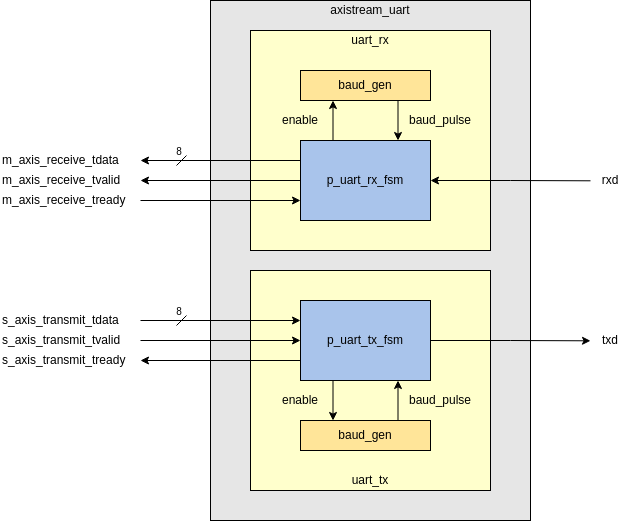

The diagram above was exported from draw.io. Its source (the exported page's mxGraphModel, read from the mxfile embedded in the PNG):
<mxGraphModel dx="819" dy="550" grid="1" gridSize="10" guides="1" tooltips="1" connect="1" arrows="1" fold="1" page="1" pageScale="1" pageWidth="850" pageHeight="1100" math="0" shadow="0">
  <root>
    <mxCell id="0" />
    <mxCell id="1" parent="0" />
    <mxCell id="eyD4BGwEBFvhn-4cKuT_-49" value="" style="rounded=0;whiteSpace=wrap;html=1;fontSize=12;align=left;fillColor=#E6E6E6;" parent="1" vertex="1">
      <mxGeometry x="260" y="180" width="320" height="520" as="geometry" />
    </mxCell>
    <mxCell id="eyD4BGwEBFvhn-4cKuT_-44" value="" style="rounded=0;whiteSpace=wrap;html=1;fontSize=12;align=left;fillColor=#FFFFCC;" parent="1" vertex="1">
      <mxGeometry x="300" y="450" width="240" height="220" as="geometry" />
    </mxCell>
    <mxCell id="eyD4BGwEBFvhn-4cKuT_-43" value="" style="rounded=0;whiteSpace=wrap;html=1;fontSize=12;align=left;fillColor=#FFFFCC;" parent="1" vertex="1">
      <mxGeometry x="300" y="210" width="240" height="220" as="geometry" />
    </mxCell>
    <mxCell id="eyD4BGwEBFvhn-4cKuT_-11" style="edgeStyle=orthogonalEdgeStyle;rounded=0;orthogonalLoop=1;jettySize=auto;html=1;exitX=0.75;exitY=0;exitDx=0;exitDy=0;entryX=0.75;entryY=1;entryDx=0;entryDy=0;startArrow=none;startFill=0;endArrow=classic;endFill=1;" parent="1" source="eyD4BGwEBFvhn-4cKuT_-1" target="eyD4BGwEBFvhn-4cKuT_-4" edge="1">
      <mxGeometry relative="1" as="geometry" />
    </mxCell>
    <mxCell id="eyD4BGwEBFvhn-4cKuT_-1" value="&lt;div&gt;baud_gen&lt;/div&gt;" style="rounded=0;whiteSpace=wrap;html=1;fillColor=#FFE599;" parent="1" vertex="1">
      <mxGeometry x="350" y="600" width="130" height="30" as="geometry" />
    </mxCell>
    <mxCell id="eyD4BGwEBFvhn-4cKuT_-2" value="enable" style="text;html=1;strokeColor=none;fillColor=none;align=center;verticalAlign=middle;whiteSpace=wrap;rounded=0;" parent="1" vertex="1">
      <mxGeometry x="300" y="570" width="100" height="20" as="geometry" />
    </mxCell>
    <mxCell id="eyD4BGwEBFvhn-4cKuT_-3" value="baud_pulse" style="text;html=1;strokeColor=none;fillColor=none;align=center;verticalAlign=middle;whiteSpace=wrap;rounded=0;" parent="1" vertex="1">
      <mxGeometry x="440" y="570" width="100" height="20" as="geometry" />
    </mxCell>
    <mxCell id="eyD4BGwEBFvhn-4cKuT_-10" style="edgeStyle=orthogonalEdgeStyle;rounded=0;orthogonalLoop=1;jettySize=auto;html=1;exitX=0.25;exitY=1;exitDx=0;exitDy=0;entryX=0.25;entryY=0;entryDx=0;entryDy=0;startArrow=none;startFill=0;endArrow=classic;endFill=1;" parent="1" source="eyD4BGwEBFvhn-4cKuT_-4" target="eyD4BGwEBFvhn-4cKuT_-1" edge="1">
      <mxGeometry relative="1" as="geometry" />
    </mxCell>
    <mxCell id="eyD4BGwEBFvhn-4cKuT_-13" style="edgeStyle=orthogonalEdgeStyle;rounded=0;orthogonalLoop=1;jettySize=auto;html=1;exitX=0;exitY=0.5;exitDx=0;exitDy=0;startArrow=classic;startFill=1;endArrow=none;endFill=0;" parent="1" source="eyD4BGwEBFvhn-4cKuT_-4" edge="1">
      <mxGeometry relative="1" as="geometry">
        <mxPoint x="190" y="520" as="targetPoint" />
      </mxGeometry>
    </mxCell>
    <mxCell id="eyD4BGwEBFvhn-4cKuT_-16" style="edgeStyle=orthogonalEdgeStyle;rounded=0;orthogonalLoop=1;jettySize=auto;html=1;exitX=0;exitY=0.25;exitDx=0;exitDy=0;startArrow=classic;startFill=1;endArrow=none;endFill=0;" parent="1" source="eyD4BGwEBFvhn-4cKuT_-4" edge="1">
      <mxGeometry relative="1" as="geometry">
        <mxPoint x="190" y="500" as="targetPoint" />
      </mxGeometry>
    </mxCell>
    <mxCell id="eyD4BGwEBFvhn-4cKuT_-17" style="edgeStyle=orthogonalEdgeStyle;rounded=0;orthogonalLoop=1;jettySize=auto;html=1;exitX=0;exitY=0.75;exitDx=0;exitDy=0;startArrow=none;startFill=0;endArrow=classic;endFill=1;" parent="1" source="eyD4BGwEBFvhn-4cKuT_-4" edge="1">
      <mxGeometry relative="1" as="geometry">
        <mxPoint x="190" y="540" as="targetPoint" />
      </mxGeometry>
    </mxCell>
    <mxCell id="eyD4BGwEBFvhn-4cKuT_-23" style="edgeStyle=orthogonalEdgeStyle;rounded=0;orthogonalLoop=1;jettySize=auto;html=1;exitX=1;exitY=0.5;exitDx=0;exitDy=0;fontSize=10;startArrow=none;startFill=0;endArrow=classic;endFill=1;" parent="1" source="eyD4BGwEBFvhn-4cKuT_-4" edge="1">
      <mxGeometry relative="1" as="geometry">
        <mxPoint x="640" y="520.3103448275863" as="targetPoint" />
      </mxGeometry>
    </mxCell>
    <mxCell id="eyD4BGwEBFvhn-4cKuT_-4" value="p_uart_tx_fsm" style="rounded=0;whiteSpace=wrap;html=1;fillColor=#A9C4EB;" parent="1" vertex="1">
      <mxGeometry x="350" y="480" width="130" height="80" as="geometry" />
    </mxCell>
    <mxCell id="eyD4BGwEBFvhn-4cKuT_-14" value="s_axis_transmit_tvalid" style="text;html=1;strokeColor=none;fillColor=none;align=left;verticalAlign=middle;whiteSpace=wrap;rounded=0;" parent="1" vertex="1">
      <mxGeometry x="50" y="510" width="140" height="20" as="geometry" />
    </mxCell>
    <mxCell id="eyD4BGwEBFvhn-4cKuT_-18" value="s_axis_transmit_tdata" style="text;html=1;strokeColor=none;fillColor=none;align=left;verticalAlign=middle;whiteSpace=wrap;rounded=0;" parent="1" vertex="1">
      <mxGeometry x="50" y="490" width="140" height="20" as="geometry" />
    </mxCell>
    <mxCell id="eyD4BGwEBFvhn-4cKuT_-19" value="s_axis_transmit_tready" style="text;html=1;strokeColor=none;fillColor=none;align=left;verticalAlign=middle;whiteSpace=wrap;rounded=0;" parent="1" vertex="1">
      <mxGeometry x="50" y="530" width="140" height="20" as="geometry" />
    </mxCell>
    <mxCell id="eyD4BGwEBFvhn-4cKuT_-20" value="" style="endArrow=none;html=1;" parent="1" edge="1">
      <mxGeometry width="50" height="50" relative="1" as="geometry">
        <mxPoint x="226" y="505" as="sourcePoint" />
        <mxPoint x="236" y="495" as="targetPoint" />
      </mxGeometry>
    </mxCell>
    <mxCell id="eyD4BGwEBFvhn-4cKuT_-21" value="8" style="text;html=1;strokeColor=none;fillColor=none;align=center;verticalAlign=middle;whiteSpace=wrap;rounded=0;fontSize=10;" parent="1" vertex="1">
      <mxGeometry x="219" y="486" width="20" height="10" as="geometry" />
    </mxCell>
    <mxCell id="eyD4BGwEBFvhn-4cKuT_-24" value="txd" style="text;html=1;strokeColor=none;fillColor=none;align=center;verticalAlign=middle;whiteSpace=wrap;rounded=0;fontSize=12;" parent="1" vertex="1">
      <mxGeometry x="640" y="510" width="40" height="20" as="geometry" />
    </mxCell>
    <mxCell id="eyD4BGwEBFvhn-4cKuT_-42" style="edgeStyle=orthogonalEdgeStyle;rounded=0;orthogonalLoop=1;jettySize=auto;html=1;exitX=0.75;exitY=1;exitDx=0;exitDy=0;entryX=0.75;entryY=0;entryDx=0;entryDy=0;fontSize=12;startArrow=none;startFill=0;endArrow=classic;endFill=1;" parent="1" source="eyD4BGwEBFvhn-4cKuT_-26" target="eyD4BGwEBFvhn-4cKuT_-34" edge="1">
      <mxGeometry relative="1" as="geometry" />
    </mxCell>
    <mxCell id="eyD4BGwEBFvhn-4cKuT_-26" value="&lt;div&gt;baud_gen&lt;/div&gt;" style="rounded=0;whiteSpace=wrap;html=1;fillColor=#FFE599;" parent="1" vertex="1">
      <mxGeometry x="350" y="250" width="130" height="30" as="geometry" />
    </mxCell>
    <mxCell id="eyD4BGwEBFvhn-4cKuT_-27" value="enable" style="text;html=1;strokeColor=none;fillColor=none;align=center;verticalAlign=middle;whiteSpace=wrap;rounded=0;" parent="1" vertex="1">
      <mxGeometry x="300" y="290" width="100" height="20" as="geometry" />
    </mxCell>
    <mxCell id="eyD4BGwEBFvhn-4cKuT_-28" value="baud_pulse" style="text;html=1;strokeColor=none;fillColor=none;align=center;verticalAlign=middle;whiteSpace=wrap;rounded=0;" parent="1" vertex="1">
      <mxGeometry x="440" y="290" width="100" height="20" as="geometry" />
    </mxCell>
    <mxCell id="eyD4BGwEBFvhn-4cKuT_-30" style="edgeStyle=orthogonalEdgeStyle;rounded=0;orthogonalLoop=1;jettySize=auto;html=1;exitX=0;exitY=0.5;exitDx=0;exitDy=0;startArrow=none;startFill=0;endArrow=classic;endFill=1;" parent="1" source="eyD4BGwEBFvhn-4cKuT_-34" edge="1">
      <mxGeometry relative="1" as="geometry">
        <mxPoint x="190" y="360" as="targetPoint" />
      </mxGeometry>
    </mxCell>
    <mxCell id="eyD4BGwEBFvhn-4cKuT_-31" style="edgeStyle=orthogonalEdgeStyle;rounded=0;orthogonalLoop=1;jettySize=auto;html=1;exitX=0;exitY=0.25;exitDx=0;exitDy=0;startArrow=none;startFill=0;endArrow=classic;endFill=1;" parent="1" source="eyD4BGwEBFvhn-4cKuT_-34" edge="1">
      <mxGeometry relative="1" as="geometry">
        <mxPoint x="190" y="340" as="targetPoint" />
      </mxGeometry>
    </mxCell>
    <mxCell id="eyD4BGwEBFvhn-4cKuT_-32" style="edgeStyle=orthogonalEdgeStyle;rounded=0;orthogonalLoop=1;jettySize=auto;html=1;exitX=0;exitY=0.75;exitDx=0;exitDy=0;startArrow=classic;startFill=1;endArrow=none;endFill=0;" parent="1" source="eyD4BGwEBFvhn-4cKuT_-34" edge="1">
      <mxGeometry relative="1" as="geometry">
        <mxPoint x="190" y="380" as="targetPoint" />
      </mxGeometry>
    </mxCell>
    <mxCell id="eyD4BGwEBFvhn-4cKuT_-33" style="edgeStyle=orthogonalEdgeStyle;rounded=0;orthogonalLoop=1;jettySize=auto;html=1;exitX=1;exitY=0.5;exitDx=0;exitDy=0;fontSize=10;startArrow=classic;startFill=1;endArrow=none;endFill=0;" parent="1" source="eyD4BGwEBFvhn-4cKuT_-34" edge="1">
      <mxGeometry relative="1" as="geometry">
        <mxPoint x="640" y="360.3103448275863" as="targetPoint" />
      </mxGeometry>
    </mxCell>
    <mxCell id="eyD4BGwEBFvhn-4cKuT_-41" style="edgeStyle=orthogonalEdgeStyle;rounded=0;orthogonalLoop=1;jettySize=auto;html=1;exitX=0.25;exitY=0;exitDx=0;exitDy=0;entryX=0.25;entryY=1;entryDx=0;entryDy=0;fontSize=12;startArrow=none;startFill=0;endArrow=classic;endFill=1;" parent="1" source="eyD4BGwEBFvhn-4cKuT_-34" target="eyD4BGwEBFvhn-4cKuT_-26" edge="1">
      <mxGeometry relative="1" as="geometry" />
    </mxCell>
    <mxCell id="eyD4BGwEBFvhn-4cKuT_-34" value="p_uart_rx_fsm" style="rounded=0;whiteSpace=wrap;html=1;fillColor=#A9C4EB;" parent="1" vertex="1">
      <mxGeometry x="350" y="320" width="130" height="80" as="geometry" />
    </mxCell>
    <mxCell id="eyD4BGwEBFvhn-4cKuT_-35" value="m_axis_receive_tvalid" style="text;html=1;strokeColor=none;fillColor=none;align=left;verticalAlign=middle;whiteSpace=wrap;rounded=0;" parent="1" vertex="1">
      <mxGeometry x="50" y="350" width="140" height="20" as="geometry" />
    </mxCell>
    <mxCell id="eyD4BGwEBFvhn-4cKuT_-36" value="m_axis_receive_tdata" style="text;html=1;strokeColor=none;fillColor=none;align=left;verticalAlign=middle;whiteSpace=wrap;rounded=0;" parent="1" vertex="1">
      <mxGeometry x="50" y="330" width="140" height="20" as="geometry" />
    </mxCell>
    <mxCell id="eyD4BGwEBFvhn-4cKuT_-37" value="m_axis_receive_tready" style="text;html=1;strokeColor=none;fillColor=none;align=left;verticalAlign=middle;whiteSpace=wrap;rounded=0;" parent="1" vertex="1">
      <mxGeometry x="50" y="370" width="140" height="20" as="geometry" />
    </mxCell>
    <mxCell id="eyD4BGwEBFvhn-4cKuT_-38" value="" style="endArrow=none;html=1;" parent="1" edge="1">
      <mxGeometry width="50" height="50" relative="1" as="geometry">
        <mxPoint x="226" y="345" as="sourcePoint" />
        <mxPoint x="236" y="335" as="targetPoint" />
      </mxGeometry>
    </mxCell>
    <mxCell id="eyD4BGwEBFvhn-4cKuT_-39" value="8" style="text;html=1;strokeColor=none;fillColor=none;align=center;verticalAlign=middle;whiteSpace=wrap;rounded=0;fontSize=10;" parent="1" vertex="1">
      <mxGeometry x="219" y="326" width="20" height="10" as="geometry" />
    </mxCell>
    <mxCell id="eyD4BGwEBFvhn-4cKuT_-40" value="rxd" style="text;html=1;strokeColor=none;fillColor=none;align=center;verticalAlign=middle;whiteSpace=wrap;rounded=0;fontSize=12;" parent="1" vertex="1">
      <mxGeometry x="640" y="350" width="40" height="20" as="geometry" />
    </mxCell>
    <mxCell id="eyD4BGwEBFvhn-4cKuT_-45" value="uart_tx" style="text;html=1;strokeColor=none;fillColor=none;align=center;verticalAlign=middle;whiteSpace=wrap;rounded=0;fontSize=12;" parent="1" vertex="1">
      <mxGeometry x="300" y="650" width="240" height="20" as="geometry" />
    </mxCell>
    <mxCell id="eyD4BGwEBFvhn-4cKuT_-46" value="uart_rx" style="text;html=1;strokeColor=none;fillColor=none;align=center;verticalAlign=middle;whiteSpace=wrap;rounded=0;fontSize=12;" parent="1" vertex="1">
      <mxGeometry x="300" y="210" width="240" height="20" as="geometry" />
    </mxCell>
    <mxCell id="eyD4BGwEBFvhn-4cKuT_-50" value="axistream_uart" style="text;html=1;strokeColor=none;fillColor=none;align=center;verticalAlign=middle;whiteSpace=wrap;rounded=0;fontSize=12;" parent="1" vertex="1">
      <mxGeometry x="260" y="180" width="320" height="20" as="geometry" />
    </mxCell>
  </root>
</mxGraphModel>